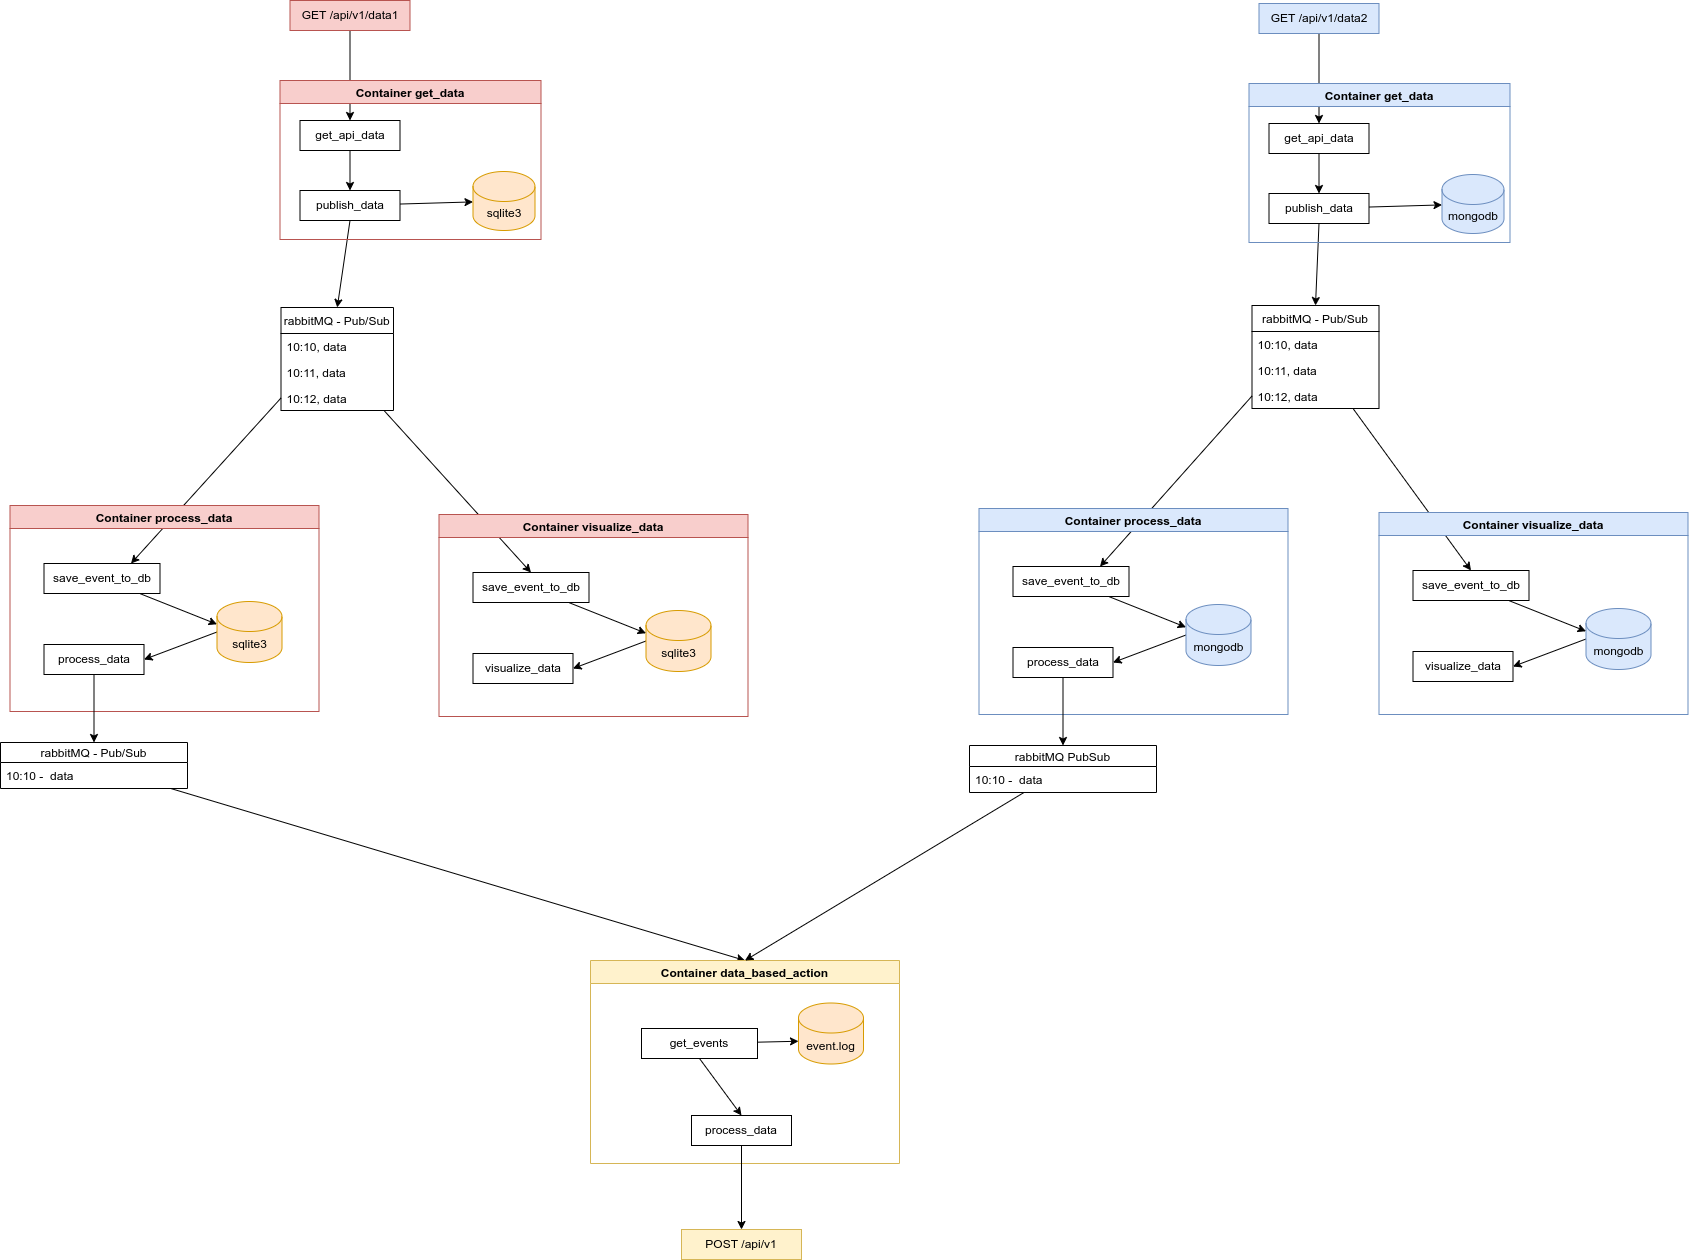

The diagram above was exported from draw.io. Its source (the exported page's mxGraphModel, read from the mxfile embedded in the PNG):
<mxGraphModel dx="887" dy="509" grid="0" gridSize="10" guides="1" tooltips="1" connect="1" arrows="1" fold="1" page="0" pageScale="1" pageWidth="850" pageHeight="1100" background="#ffffff" math="0" shadow="0">
  <root>
    <mxCell id="0" />
    <mxCell id="1" parent="0" />
    <mxCell id="60" style="edgeStyle=none;html=1;entryX=0.5;entryY=0;entryDx=0;entryDy=0;" parent="1" source="55" target="49" edge="1">
      <mxGeometry relative="1" as="geometry" />
    </mxCell>
    <mxCell id="48" style="edgeStyle=none;html=1;exitX=0;exitY=0.5;exitDx=0;exitDy=0;entryX=0.75;entryY=0;entryDx=0;entryDy=0;" parent="1" source="25" target="47" edge="1">
      <mxGeometry relative="1" as="geometry" />
    </mxCell>
    <mxCell id="9" value="" style="edgeStyle=none;html=1;" parent="1" source="3" target="7" edge="1">
      <mxGeometry relative="1" as="geometry" />
    </mxCell>
    <mxCell id="3" value="GET /api/v1/data1" style="rounded=0;whiteSpace=wrap;html=1;fillColor=#f8cecc;strokeColor=#b85450;" parent="1" vertex="1">
      <mxGeometry x="263.5" y="111" width="120" height="30" as="geometry" />
    </mxCell>
    <mxCell id="34" style="edgeStyle=none;html=1;" parent="1" source="4" target="33" edge="1">
      <mxGeometry relative="1" as="geometry" />
    </mxCell>
    <mxCell id="101" style="edgeStyle=none;html=1;exitX=0.5;exitY=1;exitDx=0;exitDy=0;entryX=0.5;entryY=0;entryDx=0;entryDy=0;" parent="1" source="4" target="22" edge="1">
      <mxGeometry relative="1" as="geometry" />
    </mxCell>
    <mxCell id="4" value="publish_data" style="rounded=0;whiteSpace=wrap;html=1;" parent="1" vertex="1">
      <mxGeometry x="273.5" y="301" width="100" height="30" as="geometry" />
    </mxCell>
    <mxCell id="8" value="" style="edgeStyle=none;html=1;" parent="1" source="7" target="4" edge="1">
      <mxGeometry relative="1" as="geometry" />
    </mxCell>
    <mxCell id="7" value="get_api_data" style="rounded=0;whiteSpace=wrap;html=1;" parent="1" vertex="1">
      <mxGeometry x="273.5" y="231" width="100" height="30" as="geometry" />
    </mxCell>
    <mxCell id="12" value="Container get_data" style="swimlane;fillColor=#f8cecc;strokeColor=#b85450;swimlaneFillColor=none;startSize=23;" parent="1" vertex="1">
      <mxGeometry x="253.5" y="191" width="261" height="159" as="geometry" />
    </mxCell>
    <mxCell id="33" value="sqlite3" style="shape=cylinder3;whiteSpace=wrap;html=1;boundedLbl=1;backgroundOutline=1;size=15;fillColor=#ffe6cc;strokeColor=#d79b00;" parent="12" vertex="1">
      <mxGeometry x="193" y="91" width="62" height="59" as="geometry" />
    </mxCell>
    <mxCell id="35" style="edgeStyle=none;html=1;entryX=0.5;entryY=0;entryDx=0;entryDy=0;" parent="1" source="22" target="37" edge="1">
      <mxGeometry relative="1" as="geometry">
        <mxPoint x="319.5" y="659" as="targetPoint" />
      </mxGeometry>
    </mxCell>
    <mxCell id="22" value="rabbitMQ - Pub/Sub" style="swimlane;fontStyle=0;childLayout=stackLayout;horizontal=1;startSize=26;fillColor=none;horizontalStack=0;resizeParent=1;resizeParentMax=0;resizeLast=0;collapsible=1;marginBottom=0;" parent="1" vertex="1">
      <mxGeometry x="254.5" y="418" width="112.5" height="103" as="geometry" />
    </mxCell>
    <mxCell id="23" value="10:10, data" style="text;strokeColor=none;fillColor=none;align=left;verticalAlign=top;spacingLeft=4;spacingRight=4;overflow=hidden;rotatable=0;points=[[0,0.5],[1,0.5]];portConstraint=eastwest;" parent="22" vertex="1">
      <mxGeometry y="26" width="112.5" height="26" as="geometry" />
    </mxCell>
    <mxCell id="24" value="10:11, data&#10;" style="text;strokeColor=none;fillColor=none;align=left;verticalAlign=top;spacingLeft=4;spacingRight=4;overflow=hidden;rotatable=0;points=[[0,0.5],[1,0.5]];portConstraint=eastwest;" parent="22" vertex="1">
      <mxGeometry y="52" width="112.5" height="26" as="geometry" />
    </mxCell>
    <mxCell id="25" value="10:12, data" style="text;strokeColor=none;fillColor=none;align=left;verticalAlign=top;spacingLeft=4;spacingRight=4;overflow=hidden;rotatable=0;points=[[0,0.5],[1,0.5]];portConstraint=eastwest;" parent="22" vertex="1">
      <mxGeometry y="78" width="112.5" height="25" as="geometry" />
    </mxCell>
    <mxCell id="27" value="Container visualize_data" style="swimlane;fillColor=#f8cecc;strokeColor=#b85450;swimlaneFillColor=none;" parent="1" vertex="1">
      <mxGeometry x="412.5" y="625" width="309" height="202" as="geometry" />
    </mxCell>
    <mxCell id="41" style="edgeStyle=none;html=1;exitX=0;exitY=0.5;exitDx=0;exitDy=0;exitPerimeter=0;entryX=1;entryY=0.5;entryDx=0;entryDy=0;" parent="27" source="31" target="36" edge="1">
      <mxGeometry relative="1" as="geometry" />
    </mxCell>
    <mxCell id="31" value="sqlite3" style="shape=cylinder3;whiteSpace=wrap;html=1;boundedLbl=1;backgroundOutline=1;size=15;fillColor=#ffe6cc;strokeColor=#d79b00;" parent="27" vertex="1">
      <mxGeometry x="207" y="96" width="65" height="61" as="geometry" />
    </mxCell>
    <mxCell id="36" value="visualize_data" style="rounded=0;whiteSpace=wrap;html=1;" parent="27" vertex="1">
      <mxGeometry x="34" y="139" width="100" height="30" as="geometry" />
    </mxCell>
    <mxCell id="40" style="edgeStyle=none;html=1;entryX=0;entryY=0;entryDx=0;entryDy=22.75;entryPerimeter=0;" parent="27" source="37" target="31" edge="1">
      <mxGeometry relative="1" as="geometry" />
    </mxCell>
    <mxCell id="37" value="save_event_to_db" style="rounded=0;whiteSpace=wrap;html=1;" parent="27" vertex="1">
      <mxGeometry x="34" y="58" width="116" height="30" as="geometry" />
    </mxCell>
    <mxCell id="42" value="Container process_data" style="swimlane;fillColor=#f8cecc;strokeColor=#b85450;swimlaneFillColor=none;startSize=23;" parent="1" vertex="1">
      <mxGeometry x="-16.5" y="616" width="309" height="206" as="geometry" />
    </mxCell>
    <mxCell id="43" style="edgeStyle=none;html=1;exitX=0;exitY=0.5;exitDx=0;exitDy=0;exitPerimeter=0;entryX=1;entryY=0.5;entryDx=0;entryDy=0;" parent="42" source="44" target="45" edge="1">
      <mxGeometry relative="1" as="geometry" />
    </mxCell>
    <mxCell id="44" value="sqlite3" style="shape=cylinder3;whiteSpace=wrap;html=1;boundedLbl=1;backgroundOutline=1;size=15;fillColor=#ffe6cc;strokeColor=#d79b00;" parent="42" vertex="1">
      <mxGeometry x="207" y="96" width="65" height="61" as="geometry" />
    </mxCell>
    <mxCell id="45" value="process_data" style="rounded=0;whiteSpace=wrap;html=1;" parent="42" vertex="1">
      <mxGeometry x="34" y="139" width="100" height="30" as="geometry" />
    </mxCell>
    <mxCell id="46" style="edgeStyle=none;html=1;entryX=0;entryY=0;entryDx=0;entryDy=22.75;entryPerimeter=0;" parent="42" source="47" target="44" edge="1">
      <mxGeometry relative="1" as="geometry" />
    </mxCell>
    <mxCell id="47" value="save_event_to_db" style="rounded=0;whiteSpace=wrap;html=1;" parent="42" vertex="1">
      <mxGeometry x="34" y="58" width="116" height="30" as="geometry" />
    </mxCell>
    <mxCell id="49" value="Container data_based_action" style="swimlane;fillColor=#fff2cc;strokeColor=#d6b656;swimlaneFillColor=none;startSize=23;" parent="1" vertex="1">
      <mxGeometry x="564" y="1071" width="309" height="203" as="geometry" />
    </mxCell>
    <mxCell id="51" value="event.log" style="shape=cylinder3;whiteSpace=wrap;html=1;boundedLbl=1;backgroundOutline=1;size=15;fillColor=#ffe6cc;strokeColor=#d79b00;" parent="49" vertex="1">
      <mxGeometry x="208" y="42.5" width="65" height="61" as="geometry" />
    </mxCell>
    <mxCell id="105" style="edgeStyle=none;html=1;entryX=0;entryY=0;entryDx=0;entryDy=38.25;entryPerimeter=0;" parent="49" source="54" target="51" edge="1">
      <mxGeometry relative="1" as="geometry" />
    </mxCell>
    <mxCell id="108" style="edgeStyle=none;html=1;exitX=0.5;exitY=1;exitDx=0;exitDy=0;entryX=0.5;entryY=0;entryDx=0;entryDy=0;" parent="49" source="54" target="107" edge="1">
      <mxGeometry relative="1" as="geometry" />
    </mxCell>
    <mxCell id="54" value="get_events" style="rounded=0;whiteSpace=wrap;html=1;" parent="49" vertex="1">
      <mxGeometry x="51" y="68" width="116" height="30" as="geometry" />
    </mxCell>
    <mxCell id="107" value="process_data" style="rounded=0;whiteSpace=wrap;html=1;" parent="49" vertex="1">
      <mxGeometry x="101" y="155" width="100" height="30" as="geometry" />
    </mxCell>
    <mxCell id="55" value="rabbitMQ - Pub/Sub" style="swimlane;fontStyle=0;childLayout=stackLayout;horizontal=1;startSize=20;fillColor=none;horizontalStack=0;resizeParent=1;resizeParentMax=0;resizeLast=0;collapsible=1;marginBottom=0;" parent="1" vertex="1">
      <mxGeometry x="-26" y="853" width="187" height="46" as="geometry" />
    </mxCell>
    <mxCell id="56" value="10:10 -  data" style="text;strokeColor=none;fillColor=none;align=left;verticalAlign=top;spacingLeft=4;spacingRight=4;overflow=hidden;rotatable=0;points=[[0,0.5],[1,0.5]];portConstraint=eastwest;" parent="55" vertex="1">
      <mxGeometry y="20" width="187" height="26" as="geometry" />
    </mxCell>
    <mxCell id="59" style="edgeStyle=none;html=1;" parent="1" source="45" target="55" edge="1">
      <mxGeometry relative="1" as="geometry" />
    </mxCell>
    <mxCell id="61" style="edgeStyle=none;html=1;entryX=0.5;entryY=0;entryDx=0;entryDy=0;" parent="1" source="95" target="49" edge="1">
      <mxGeometry relative="1" as="geometry">
        <mxPoint x="1052.7026578073092" y="998" as="targetPoint" />
      </mxGeometry>
    </mxCell>
    <mxCell id="62" style="edgeStyle=none;html=1;exitX=0;exitY=0.5;exitDx=0;exitDy=0;entryX=0.75;entryY=0;entryDx=0;entryDy=0;" parent="1" source="76" target="88" edge="1">
      <mxGeometry relative="1" as="geometry" />
    </mxCell>
    <mxCell id="63" value="" style="edgeStyle=none;html=1;" parent="1" source="64" target="69" edge="1">
      <mxGeometry relative="1" as="geometry" />
    </mxCell>
    <mxCell id="64" value="GET /api/v1/data2" style="rounded=0;whiteSpace=wrap;html=1;fillColor=#dae8fc;strokeColor=#6c8ebf;" parent="1" vertex="1">
      <mxGeometry x="1232.5" y="114" width="120" height="30" as="geometry" />
    </mxCell>
    <mxCell id="66" style="edgeStyle=none;html=1;" parent="1" source="67" target="71" edge="1">
      <mxGeometry relative="1" as="geometry" />
    </mxCell>
    <mxCell id="100" style="edgeStyle=none;html=1;exitX=0.5;exitY=1;exitDx=0;exitDy=0;entryX=0.5;entryY=0;entryDx=0;entryDy=0;" parent="1" source="67" target="73" edge="1">
      <mxGeometry relative="1" as="geometry" />
    </mxCell>
    <mxCell id="67" value="publish_data" style="rounded=0;whiteSpace=wrap;html=1;" parent="1" vertex="1">
      <mxGeometry x="1242.5" y="304" width="100" height="30" as="geometry" />
    </mxCell>
    <mxCell id="68" value="" style="edgeStyle=none;html=1;" parent="1" source="69" target="67" edge="1">
      <mxGeometry relative="1" as="geometry" />
    </mxCell>
    <mxCell id="69" value="get_api_data" style="rounded=0;whiteSpace=wrap;html=1;" parent="1" vertex="1">
      <mxGeometry x="1242.5" y="234" width="100" height="30" as="geometry" />
    </mxCell>
    <mxCell id="70" value="Container get_data" style="swimlane;fillColor=#dae8fc;strokeColor=#6c8ebf;swimlaneFillColor=none;startSize=23;" parent="1" vertex="1">
      <mxGeometry x="1222.5" y="194" width="261" height="159" as="geometry" />
    </mxCell>
    <mxCell id="71" value="mongodb" style="shape=cylinder3;whiteSpace=wrap;html=1;boundedLbl=1;backgroundOutline=1;size=15;fillColor=#dae8fc;strokeColor=#6c8ebf;" parent="70" vertex="1">
      <mxGeometry x="193" y="91" width="62" height="59" as="geometry" />
    </mxCell>
    <mxCell id="72" style="edgeStyle=none;html=1;entryX=0.5;entryY=0;entryDx=0;entryDy=0;" parent="1" source="73" target="82" edge="1">
      <mxGeometry relative="1" as="geometry">
        <mxPoint x="1288.5" y="662" as="targetPoint" />
      </mxGeometry>
    </mxCell>
    <mxCell id="73" value="rabbitMQ - Pub/Sub" style="swimlane;fontStyle=0;childLayout=stackLayout;horizontal=1;startSize=26;fillColor=none;horizontalStack=0;resizeParent=1;resizeParentMax=0;resizeLast=0;collapsible=1;marginBottom=0;" parent="1" vertex="1">
      <mxGeometry x="1225.5" y="416" width="127" height="103" as="geometry" />
    </mxCell>
    <mxCell id="74" value="10:10, data" style="text;strokeColor=none;fillColor=none;align=left;verticalAlign=top;spacingLeft=4;spacingRight=4;overflow=hidden;rotatable=0;points=[[0,0.5],[1,0.5]];portConstraint=eastwest;" parent="73" vertex="1">
      <mxGeometry y="26" width="127" height="26" as="geometry" />
    </mxCell>
    <mxCell id="75" value="10:11, data&#10;" style="text;strokeColor=none;fillColor=none;align=left;verticalAlign=top;spacingLeft=4;spacingRight=4;overflow=hidden;rotatable=0;points=[[0,0.5],[1,0.5]];portConstraint=eastwest;" parent="73" vertex="1">
      <mxGeometry y="52" width="127" height="26" as="geometry" />
    </mxCell>
    <mxCell id="76" value="10:12, data" style="text;strokeColor=none;fillColor=none;align=left;verticalAlign=top;spacingLeft=4;spacingRight=4;overflow=hidden;rotatable=0;points=[[0,0.5],[1,0.5]];portConstraint=eastwest;" parent="73" vertex="1">
      <mxGeometry y="78" width="127" height="25" as="geometry" />
    </mxCell>
    <mxCell id="77" value="Container visualize_data" style="swimlane;fillColor=#dae8fc;strokeColor=#6c8ebf;swimlaneFillColor=none;" parent="1" vertex="1">
      <mxGeometry x="1352.5" y="623" width="309" height="202" as="geometry" />
    </mxCell>
    <mxCell id="78" style="edgeStyle=none;html=1;exitX=0;exitY=0.5;exitDx=0;exitDy=0;exitPerimeter=0;entryX=1;entryY=0.5;entryDx=0;entryDy=0;" parent="77" source="79" target="80" edge="1">
      <mxGeometry relative="1" as="geometry" />
    </mxCell>
    <mxCell id="79" value="mongodb" style="shape=cylinder3;whiteSpace=wrap;html=1;boundedLbl=1;backgroundOutline=1;size=15;fillColor=#dae8fc;strokeColor=#6c8ebf;" parent="77" vertex="1">
      <mxGeometry x="207" y="96" width="65" height="61" as="geometry" />
    </mxCell>
    <mxCell id="80" value="visualize_data" style="rounded=0;whiteSpace=wrap;html=1;" parent="77" vertex="1">
      <mxGeometry x="34" y="139" width="100" height="30" as="geometry" />
    </mxCell>
    <mxCell id="81" style="edgeStyle=none;html=1;entryX=0;entryY=0;entryDx=0;entryDy=22.75;entryPerimeter=0;" parent="77" source="82" target="79" edge="1">
      <mxGeometry relative="1" as="geometry" />
    </mxCell>
    <mxCell id="82" value="save_event_to_db" style="rounded=0;whiteSpace=wrap;html=1;" parent="77" vertex="1">
      <mxGeometry x="34" y="58" width="116" height="30" as="geometry" />
    </mxCell>
    <mxCell id="83" value="Container process_data" style="swimlane;fillColor=#dae8fc;strokeColor=#6c8ebf;swimlaneFillColor=none;startSize=23;" parent="1" vertex="1">
      <mxGeometry x="952.5" y="619" width="309" height="206" as="geometry" />
    </mxCell>
    <mxCell id="84" style="edgeStyle=none;html=1;exitX=0;exitY=0.5;exitDx=0;exitDy=0;exitPerimeter=0;entryX=1;entryY=0.5;entryDx=0;entryDy=0;" parent="83" source="85" target="86" edge="1">
      <mxGeometry relative="1" as="geometry" />
    </mxCell>
    <mxCell id="85" value="mongodb" style="shape=cylinder3;whiteSpace=wrap;html=1;boundedLbl=1;backgroundOutline=1;size=15;fillColor=#dae8fc;strokeColor=#6c8ebf;" parent="83" vertex="1">
      <mxGeometry x="207" y="96" width="65" height="61" as="geometry" />
    </mxCell>
    <mxCell id="86" value="process_data" style="rounded=0;whiteSpace=wrap;html=1;" parent="83" vertex="1">
      <mxGeometry x="34" y="139" width="100" height="30" as="geometry" />
    </mxCell>
    <mxCell id="87" style="edgeStyle=none;html=1;entryX=0;entryY=0;entryDx=0;entryDy=22.75;entryPerimeter=0;" parent="83" source="88" target="85" edge="1">
      <mxGeometry relative="1" as="geometry" />
    </mxCell>
    <mxCell id="88" value="save_event_to_db" style="rounded=0;whiteSpace=wrap;html=1;" parent="83" vertex="1">
      <mxGeometry x="34" y="58" width="116" height="30" as="geometry" />
    </mxCell>
    <mxCell id="95" value="rabbitMQ PubSub" style="swimlane;fontStyle=0;childLayout=stackLayout;horizontal=1;startSize=21;fillColor=none;horizontalStack=0;resizeParent=1;resizeParentMax=0;resizeLast=0;collapsible=1;marginBottom=0;" parent="1" vertex="1">
      <mxGeometry x="943" y="856" width="187" height="47" as="geometry" />
    </mxCell>
    <mxCell id="96" value="10:10 -  data" style="text;strokeColor=none;fillColor=none;align=left;verticalAlign=top;spacingLeft=4;spacingRight=4;overflow=hidden;rotatable=0;points=[[0,0.5],[1,0.5]];portConstraint=eastwest;" parent="95" vertex="1">
      <mxGeometry y="21" width="187" height="26" as="geometry" />
    </mxCell>
    <mxCell id="97" style="edgeStyle=none;html=1;" parent="1" source="86" target="95" edge="1">
      <mxGeometry relative="1" as="geometry" />
    </mxCell>
    <mxCell id="109" value="POST /api/v1" style="rounded=0;whiteSpace=wrap;html=1;fillColor=#fff2cc;strokeColor=#d6b656;" parent="1" vertex="1">
      <mxGeometry x="655" y="1340" width="120" height="30" as="geometry" />
    </mxCell>
    <mxCell id="110" style="edgeStyle=none;html=1;" parent="1" source="107" target="109" edge="1">
      <mxGeometry relative="1" as="geometry" />
    </mxCell>
  </root>
</mxGraphModel>